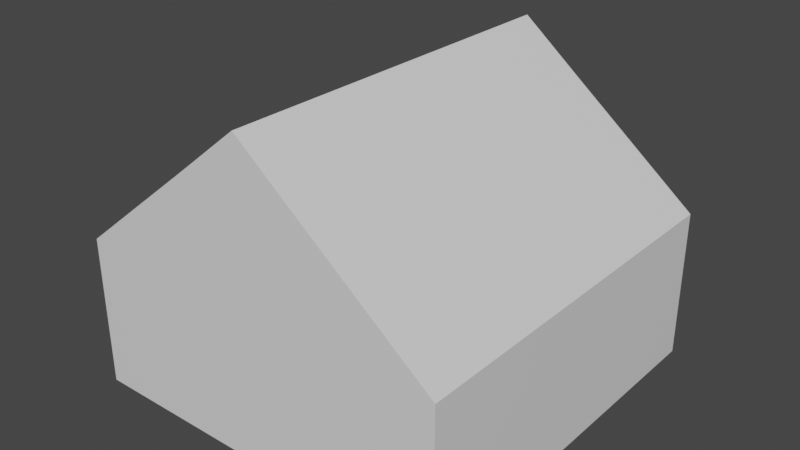 # Source: house.blend  (saved by Blender 2.83.17; exported with 4.5.12 LTS)
import bpy
from mathutils import Matrix  # noqa: F401  (used for matrix-valued properties, if any)

bpy.ops.wm.read_factory_settings(use_empty=True)
scene = bpy.context.scene
scene.name = 'Scene'

# ---- collections
col_collection = bpy.data.collections.new('Collection'); scene.collection.children.link(col_collection)

# ---- materials (node trees are filled in below, after node groups)
mat_material = bpy.data.materials.new('Material')
mat_material.alpha_threshold = 0.0
mat_material.line_color = (0.0, 0.0, 0.0, 1.0)

# ---- material node trees
mat_material.use_nodes = True; mat_material.node_tree.nodes.clear()
_N = mat_material.node_tree.nodes; _L = mat_material.node_tree.links
n0 = _N.new('ShaderNodeOutputMaterial'); n0.name = 'Material Output'; n0.location = (300, 300)
n1 = _N.new('ShaderNodeBsdfPrincipled'); n1.name = 'Principled BSDF'; n1.location = (10, 300)
n1.distribution = 'GGX'
n1.subsurface_method = 'BURLEY'
n1.inputs[2].default_value = 0.4
n1.inputs[3].default_value = 1.45
n1.inputs[27].default_value = (0.0, 0.0, 0.0, 1.0)
n1.inputs[28].default_value = 1.0
_L.new(n1.outputs[0], n0.inputs[0])
n0.is_active_output = True

# ---- world
world_world = bpy.data.worlds.new('World'); scene.world = world_world
world_world.use_nodes = True; world_world.node_tree.nodes.clear()
_N = world_world.node_tree.nodes; _L = world_world.node_tree.links
n0 = _N.new('ShaderNodeOutputWorld'); n0.name = 'World Output'; n0.location = (300, 300)
n1 = _N.new('ShaderNodeBackground'); n1.name = 'Background'; n1.location = (10, 300)
n1.inputs[0].default_value = (0.05088, 0.05088, 0.05088, 1.0)
_L.new(n1.outputs[0], n0.inputs[0])
n0.is_active_output = True
world_world.color = (0.05088, 0.05088, 0.05088)
world_world.use_sun_shadow = False
world_world.sun_shadow_jitter_overblur = 0.0

# ---- meshes
me_cube = bpy.data.meshes.new('Cube')
me_cube.from_pydata([(1.0, 1.0, -0.21), (1.0, 1.0, -1.0), (1.0, -1.0, -0.21), (1.0, -1.0, -1.0), (-1.0, 1.0, -0.21), (-1.0, 1.0, -1.0), (-1.0, -1.0, -0.21), (-1.0, -1.0, -1.0), (0.3333, 1.0, -1.0), (-0.3333, 1.0, -1.0), (0.3333, -1.0, 0.3236), (-0.3333, -1.0, 0.3236), (-0.3333, -1.0, -1.0), (0.3333, -1.0, -1.0), (-0.3333, 1.0, 0.3236), (0.3333, 1.0, 0.3236), (1.0, 1.0, -0.2412), (-1.0, -1.0, -0.2412), (1.0, -1.0, -0.2412), (-1.0, 1.0, -0.2412), (-0.3333, 1.0, -0.2412), (0.3333, 1.0, -0.2412), (0.3333, -1.0, -0.2412), (-0.3333, -1.0, -0.2412), (0.0, 1.0, -1.0), (0.0, -1.0, 0.5934), (0.0, -1.0, -1.0), (0.0, 1.0, 0.5934), (0.0, -1.0, -0.2412), (0.0, 1.0, -0.2412)], [], [(23, 11, 6, 17), (21, 15, 0, 16), (19, 4, 14, 20), (29, 27, 15, 21), (18, 2, 10, 22), (28, 25, 11, 23), (28, 23, 12, 26), (3, 18, 22, 13), (24, 29, 21, 8), (5, 19, 20, 9), (8, 21, 16, 1), (6, 4, 19, 17), (12, 23, 17, 7), (28, 26, 13, 22), (9, 20, 29, 24), (22, 10, 25, 28), (20, 14, 27, 29), (25, 10, 15, 27), (18, 3, 1, 16), (11, 25, 27, 14), (10, 2, 0, 15), (13, 26, 24, 8), (12, 7, 5, 9), (2, 18, 16, 0), (3, 13, 8, 1), (6, 11, 14, 4), (17, 19, 5, 7), (26, 12, 9, 24)])
_uv = me_cube.uv_layers.new(name='UVMap')
_uv.uv.foreach_set('vector', [0.5595, 0.9167, 0.625, 0.9167, 0.625, 1.0, 0.5595, 1.0, 0.5595, 0.4167, 0.625, 0.4167, 0.625, 0.5, 0.5595, 0.5, 0.5595, 0.25, 0.625, 0.25, 0.625, 0.3333, 0.5595, 0.3333, 0.5595, 0.375, 0.625, 0.375, 0.625, 0.4167, 0.5595, 0.4167, 0.5595, 0.75, 0.625, 0.75, 0.625, 0.8333, 0.5595, 0.8333, 0.5595, 0.875, 0.625, 0.875, 0.625, 0.9167, 0.5595, 0.9167, 0.5595, 0.875, 0.5595, 0.9167, 0.2083, 0.75, 0.25, 0.75, 0.375, 0.75, 0.5595, 0.75, 0.5595, 0.8333, 0.375, 0.8333, 0.375, 0.375, 0.5595, 0.375, 0.5595, 0.4167, 0.375, 0.4167, 0.375, 0.25, 0.5595, 0.25, 0.5595, 0.3333, 0.375, 0.3333, 0.375, 0.4167, 0.5595, 0.4167, 0.5595, 0.5, 0.375, 0.5, 0.625, 0.0, 0.625, 0.25, 0.5595, 0.25, 0.5595, 0.0, 0.375, 0.9167, 0.5595, 0.9167, 0.5595, 1.0, 0.375, 1.0, 0.5595, 0.875, 0.25, 0.75, 0.375, 0.8333, 0.5595, 0.8333, 0.375, 0.3333, 0.5595, 0.3333, 0.5595, 0.375, 0.375, 0.375, 0.5595, 0.8333, 0.625, 0.8333, 0.625, 0.875, 0.5595, 0.875, 0.5595, 0.3333, 0.625, 0.3333, 0.625, 0.375, 0.5595, 0.375, 0.75, 0.75, 0.7083, 0.75, 0.7083, 0.5, 0.75, 0.5, 0.5595, 0.75, 0.375, 0.75, 0.375, 0.5, 0.5595, 0.5, 0.7917, 0.75, 0.75, 0.75, 0.75, 0.5, 0.7917, 0.5, 0.7083, 0.75, 0.625, 0.75, 0.625, 0.5, 0.7083, 0.5, 0.2917, 0.75, 0.25, 0.75, 0.25, 0.5, 0.2917, 0.5, 0.2083, 0.75, 0.125, 0.75, 0.125, 0.5, 0.2083, 0.5, 0.625, 0.75, 0.5595, 0.75, 0.5595, 0.5, 0.625, 0.5, 0.375, 0.75, 0.2917, 0.75, 0.2917, 0.5, 0.375, 0.5, 0.875, 0.75, 0.7917, 0.75, 0.7917, 0.5, 0.875, 0.5, 0.5595, 0.0, 0.5595, 0.25, 0.375, 0.25, 0.375, 0.0, 0.25, 0.75, 0.2083, 0.75, 0.2083, 0.5, 0.25, 0.5])
me_cube.materials.append(mat_material)
me_cube.use_remesh_preserve_volume = False
me_cube.use_remesh_preserve_attributes = False
me_cube.use_mirror_vertex_groups = False
me_cube.update()

# ---- objects
ob_cube = bpy.data.objects.new('Cube', me_cube)

# ---- transforms, parenting, visibility, modifiers, constraints
ob_cube.location = (-0.003984, 0.0, 1.014)
ob_cube.lock_rotations_4d = False
ob_cube.empty_display_type = 'ARROWS'
ob_cube.lineart.crease_threshold = 0.0

# ---- collection membership
col_collection.objects.link(ob_cube)

# ---- scene / render settings (as saved in the file)
scene.frame_start = 1; scene.frame_end = 250; scene.frame_set(1)
scene.render.engine = 'CYCLES'
scene.cycles.use_denoising = False
scene.cycles.samples = 128
scene.cycles.sampling_pattern = 'TABULATED_SOBOL'
scene.cycles.use_adaptive_sampling = False
scene.cycles.use_light_tree = False
scene.view_settings.view_transform = 'Filmic'
bpy.context.view_layer.update()

# ---- added for rendering (the .blend has no active camera and no usable light): camera, sun
cam_auto = bpy.data.cameras.new('AutoCamera')
cam_auto.lens = 50.0
cam_auto.sensor_width = 36.0
cam_auto.clip_end = 1000.0
ob_auto_camera = bpy.data.objects.new('AutoCamera', cam_auto)
scene.collection.objects.link(ob_auto_camera)
ob_auto_camera.location = (2.99964, -3.60435, 3.21382)
ob_auto_camera.rotation_euler = (1.09748, -7.21219e-08, 0.694738)
scene.camera = ob_auto_camera
light_auto_sun = bpy.data.lights.new('AutoSun', 'SUN')
light_auto_sun.energy = 3.0
light_auto_sun.angle = 0.0523599
ob_auto_sun = bpy.data.objects.new('AutoSun', light_auto_sun)
scene.collection.objects.link(ob_auto_sun)
ob_auto_sun.rotation_euler = (0.872665, 0.174533, 0.523599)
bpy.context.view_layer.update()
